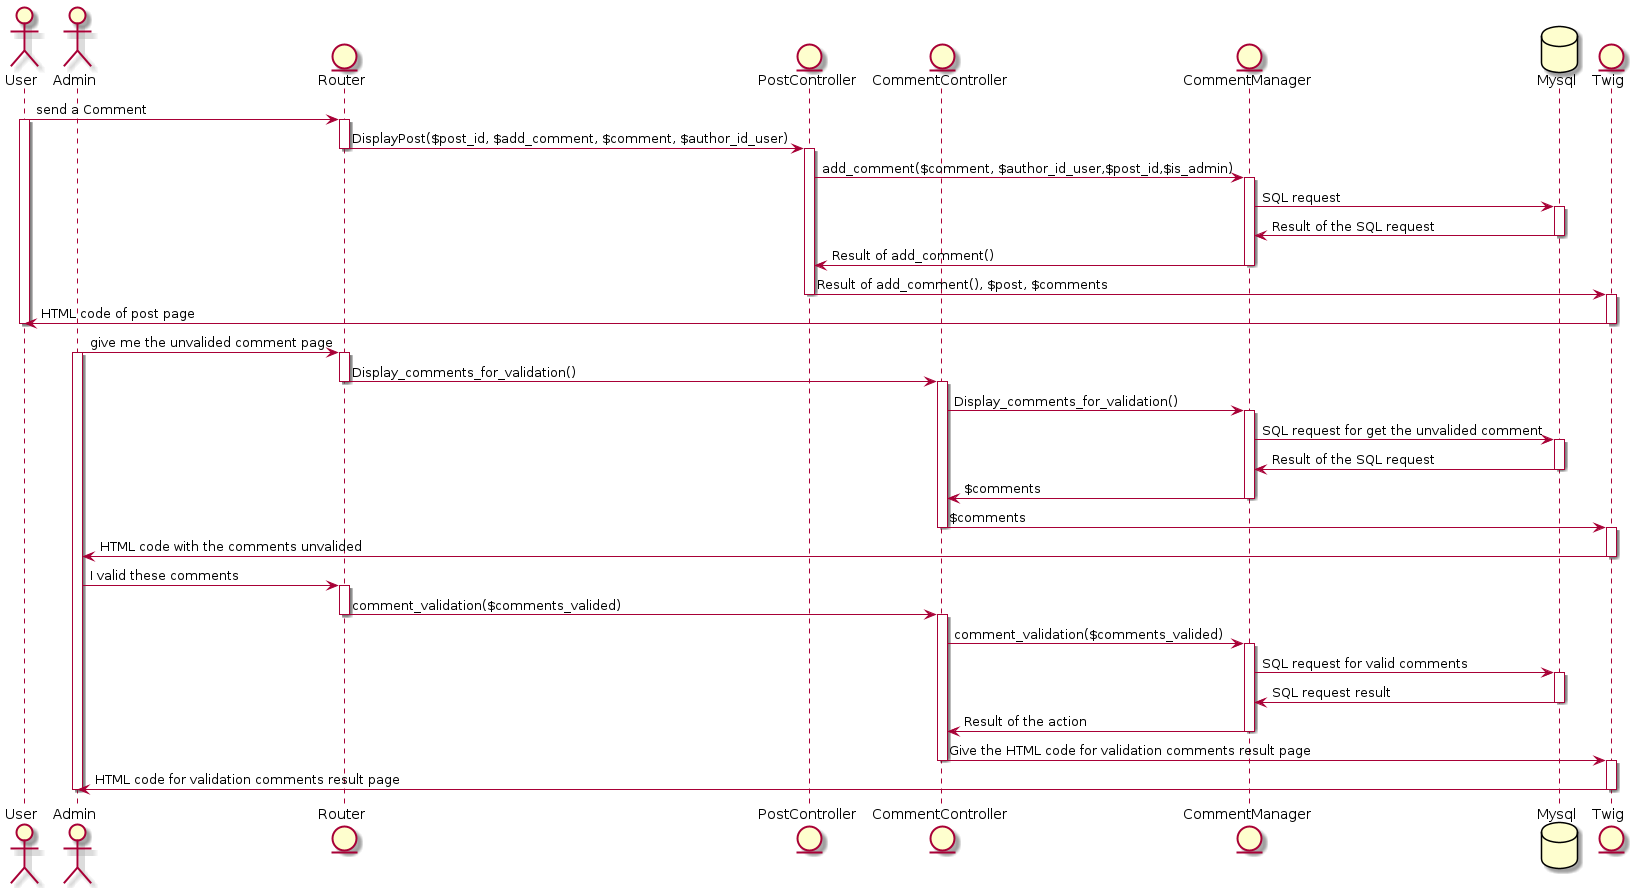

The diagram above was rendered by PlantUML. Its source (embedded in the PNG):
@startuml AddComment
    actor User
    actor Admin
    entity Router
    entity PostController
    entity CommentController
    entity CommentManager
    database Mysql
    entity Twig
    

    User -> Router : send a Comment
    activate Router
    activate User
    Router -> PostController : DisplayPost($post_id, $add_comment, $comment, $author_id_user)
    deactivate Router
    activate PostController
    PostController -> CommentManager : add_comment($comment, $author_id_user,$post_id,$is_admin)
    activate CommentManager
    CommentManager -> Mysql : SQL request
    activate Mysql
    Mysql -> CommentManager : Result of the SQL request
    deactivate Mysql
    CommentManager -> PostController : Result of add_comment()
    deactivate CommentManager
    PostController -> Twig : Result of add_comment(), $post, $comments
    deactivate PostController
    activate Twig
    
    Twig -> User : HTML code of post page
    deactivate Twig
    deactivate User
    Admin -> Router : give me the unvalided comment page
    activate Admin
    activate Router
    Router -> CommentController : Display_comments_for_validation()
    deactivate Router
    activate CommentController
    CommentController -> CommentManager : Display_comments_for_validation()
    activate CommentManager
    CommentManager -> Mysql : SQL request for get the unvalided comment
    activate Mysql
    Mysql -> CommentManager : Result of the SQL request
    deactivate Mysql
    CommentManager -> CommentController : $comments
    deactivate CommentManager
    CommentController -> Twig : $comments
    deactivate CommentController
    activate Twig
    Twig -> Admin : HTML code with the comments unvalided
    deactivate Twig
    Admin -> Router : I valid these comments
    activate Router
    Router -> CommentController : comment_validation($comments_valided)
    deactivate Router
    activate CommentController
    CommentController -> CommentManager : comment_validation($comments_valided)
    activate CommentManager
    CommentManager -> Mysql : SQL request for valid comments
    activate Mysql
    Mysql -> CommentManager : SQL request result
    deactivate Mysql
    CommentManager -> CommentController : Result of the action
    deactivate CommentManager
    CommentController -> Twig : Give the HTML code for validation comments result page
    deactivate CommentController
    activate Twig
    Twig -> Admin : HTML code for validation comments result page
    deactivate Twig
    deactivate Admin


@enduml